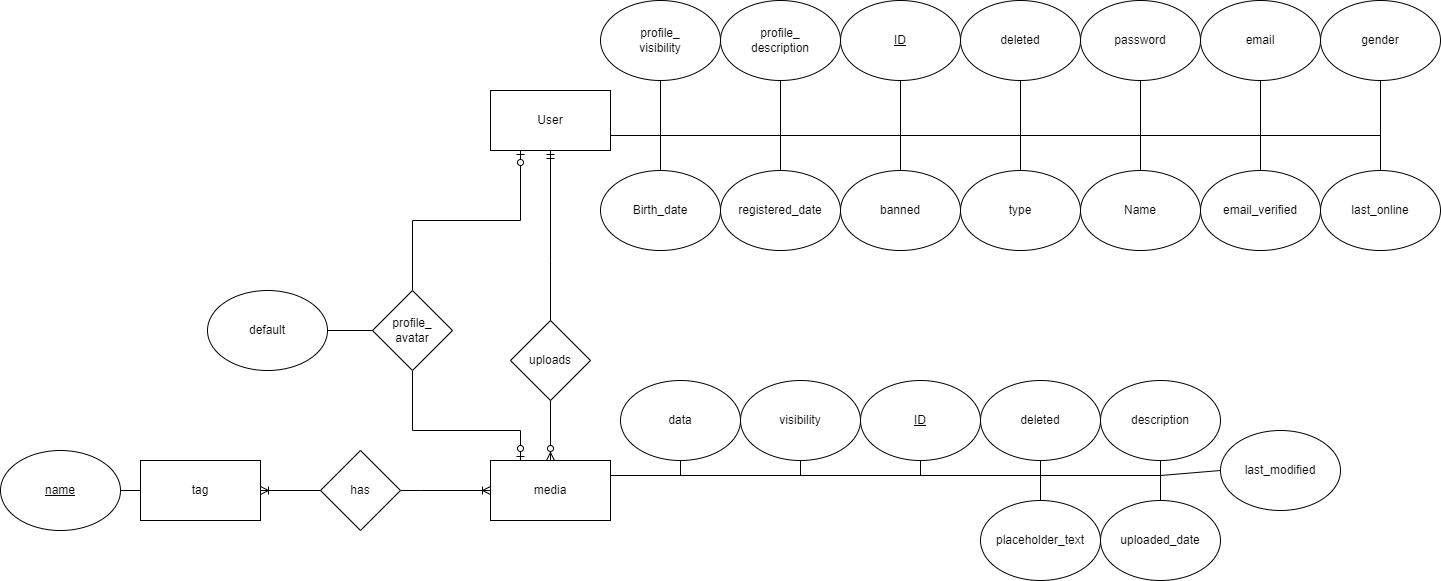

The diagram above was exported from draw.io. Its source (the exported page's mxGraphModel, read from the mxfile embedded in the PNG):
<mxGraphModel dx="2245" dy="1997" grid="1" gridSize="10" guides="1" tooltips="1" connect="1" arrows="1" fold="1" page="1" pageScale="1" pageWidth="827" pageHeight="1169" math="0" shadow="0">
  <root>
    <mxCell id="0" />
    <mxCell id="1" parent="0" />
    <mxCell id="dZfeglvte216Bx80sz5y-131" style="edgeStyle=orthogonalEdgeStyle;rounded=0;orthogonalLoop=1;jettySize=auto;html=1;exitX=0.5;exitY=1;exitDx=0;exitDy=0;entryX=0.5;entryY=0;entryDx=0;entryDy=0;endArrow=none;endFill=0;startArrow=ERmandOne;startFill=0;" parent="1" source="dZfeglvte216Bx80sz5y-1" target="dZfeglvte216Bx80sz5y-130" edge="1">
      <mxGeometry relative="1" as="geometry">
        <Array as="points">
          <mxPoint x="-70" y="80" />
          <mxPoint x="-70" y="80" />
        </Array>
      </mxGeometry>
    </mxCell>
    <mxCell id="6D6ECbLCiUqLHoUFoQ9B-78" style="edgeStyle=orthogonalEdgeStyle;rounded=0;orthogonalLoop=1;jettySize=auto;html=1;exitX=1;exitY=0.75;exitDx=0;exitDy=0;endArrow=none;endFill=0;" parent="1" source="dZfeglvte216Bx80sz5y-1" target="dZfeglvte216Bx80sz5y-3" edge="1">
      <mxGeometry relative="1" as="geometry">
        <Array as="points">
          <mxPoint x="280" y="-45" />
        </Array>
      </mxGeometry>
    </mxCell>
    <mxCell id="dZfeglvte216Bx80sz5y-1" value="User" style="rounded=0;whiteSpace=wrap;html=1;" parent="1" vertex="1">
      <mxGeometry x="-130" y="-90" width="120" height="60" as="geometry" />
    </mxCell>
    <mxCell id="dZfeglvte216Bx80sz5y-9" style="edgeStyle=orthogonalEdgeStyle;rounded=0;orthogonalLoop=1;jettySize=auto;html=1;exitX=0.5;exitY=0;exitDx=0;exitDy=0;endArrow=none;endFill=0;entryX=1;entryY=0.75;entryDx=0;entryDy=0;" parent="1" source="dZfeglvte216Bx80sz5y-2" target="dZfeglvte216Bx80sz5y-1" edge="1">
      <mxGeometry relative="1" as="geometry">
        <Array as="points">
          <mxPoint x="520" y="-45" />
        </Array>
      </mxGeometry>
    </mxCell>
    <mxCell id="dZfeglvte216Bx80sz5y-2" value="Name" style="ellipse;whiteSpace=wrap;html=1;" parent="1" vertex="1">
      <mxGeometry x="460" y="-10" width="120" height="80" as="geometry" />
    </mxCell>
    <mxCell id="dZfeglvte216Bx80sz5y-3" value="&lt;u&gt;ID&lt;/u&gt;" style="ellipse;whiteSpace=wrap;html=1;" parent="1" vertex="1">
      <mxGeometry x="220" y="-180" width="120" height="80" as="geometry" />
    </mxCell>
    <mxCell id="Mn52vAff-rX5zDL7jaZr-45" style="edgeStyle=orthogonalEdgeStyle;rounded=0;orthogonalLoop=1;jettySize=auto;html=1;exitX=0.5;exitY=0;exitDx=0;exitDy=0;entryX=1;entryY=0.75;entryDx=0;entryDy=0;startArrow=none;startFill=0;endArrow=none;endFill=0;" parent="1" source="dZfeglvte216Bx80sz5y-4" target="dZfeglvte216Bx80sz5y-1" edge="1">
      <mxGeometry relative="1" as="geometry" />
    </mxCell>
    <mxCell id="dZfeglvte216Bx80sz5y-4" value="Birth_date" style="ellipse;whiteSpace=wrap;html=1;" parent="1" vertex="1">
      <mxGeometry x="-20" y="-10" width="120" height="80" as="geometry" />
    </mxCell>
    <mxCell id="Mn52vAff-rX5zDL7jaZr-71" style="edgeStyle=orthogonalEdgeStyle;rounded=0;orthogonalLoop=1;jettySize=auto;html=1;exitX=0.5;exitY=1;exitDx=0;exitDy=0;entryX=1;entryY=0.25;entryDx=0;entryDy=0;startArrow=none;startFill=0;endArrow=none;endFill=0;" parent="1" source="dZfeglvte216Bx80sz5y-16" target="dZfeglvte216Bx80sz5y-17" edge="1">
      <mxGeometry relative="1" as="geometry">
        <Array as="points">
          <mxPoint x="300" y="295" />
        </Array>
      </mxGeometry>
    </mxCell>
    <mxCell id="dZfeglvte216Bx80sz5y-16" value="&lt;u&gt;ID&lt;/u&gt;" style="ellipse;whiteSpace=wrap;html=1;" parent="1" vertex="1">
      <mxGeometry x="240" y="200" width="120" height="80" as="geometry" />
    </mxCell>
    <mxCell id="6D6ECbLCiUqLHoUFoQ9B-86" style="edgeStyle=orthogonalEdgeStyle;rounded=0;orthogonalLoop=1;jettySize=auto;html=1;exitX=0.25;exitY=0;exitDx=0;exitDy=0;entryX=0.5;entryY=1;entryDx=0;entryDy=0;endArrow=none;endFill=0;startArrow=ERzeroToOne;startFill=0;" parent="1" source="dZfeglvte216Bx80sz5y-17" target="6D6ECbLCiUqLHoUFoQ9B-84" edge="1">
      <mxGeometry relative="1" as="geometry">
        <Array as="points">
          <mxPoint x="-100" y="250" />
          <mxPoint x="-208" y="250" />
        </Array>
      </mxGeometry>
    </mxCell>
    <mxCell id="dZfeglvte216Bx80sz5y-17" value="media" style="rounded=0;whiteSpace=wrap;html=1;" parent="1" vertex="1">
      <mxGeometry x="-130" y="280" width="120" height="60" as="geometry" />
    </mxCell>
    <mxCell id="Mn52vAff-rX5zDL7jaZr-73" style="edgeStyle=orthogonalEdgeStyle;rounded=0;orthogonalLoop=1;jettySize=auto;html=1;exitX=0.5;exitY=1;exitDx=0;exitDy=0;entryX=1;entryY=0.25;entryDx=0;entryDy=0;startArrow=none;startFill=0;endArrow=none;endFill=0;" parent="1" source="dZfeglvte216Bx80sz5y-18" target="dZfeglvte216Bx80sz5y-17" edge="1">
      <mxGeometry relative="1" as="geometry">
        <Array as="points">
          <mxPoint x="60" y="295" />
        </Array>
      </mxGeometry>
    </mxCell>
    <mxCell id="dZfeglvte216Bx80sz5y-18" value="data" style="ellipse;whiteSpace=wrap;html=1;" parent="1" vertex="1">
      <mxGeometry y="200" width="120" height="80" as="geometry" />
    </mxCell>
    <mxCell id="Mn52vAff-rX5zDL7jaZr-98" style="edgeStyle=orthogonalEdgeStyle;rounded=0;orthogonalLoop=1;jettySize=auto;html=1;exitX=0.5;exitY=1;exitDx=0;exitDy=0;entryX=1;entryY=0.25;entryDx=0;entryDy=0;startArrow=none;startFill=0;endArrow=none;endFill=0;" parent="1" source="dZfeglvte216Bx80sz5y-24" target="dZfeglvte216Bx80sz5y-17" edge="1">
      <mxGeometry relative="1" as="geometry">
        <Array as="points">
          <mxPoint x="180" y="295" />
        </Array>
      </mxGeometry>
    </mxCell>
    <mxCell id="dZfeglvte216Bx80sz5y-24" value="visibility" style="ellipse;whiteSpace=wrap;html=1;" parent="1" vertex="1">
      <mxGeometry x="120" y="200" width="120" height="80" as="geometry" />
    </mxCell>
    <mxCell id="6D6ECbLCiUqLHoUFoQ9B-79" style="edgeStyle=orthogonalEdgeStyle;rounded=0;orthogonalLoop=1;jettySize=auto;html=1;exitX=0.5;exitY=1;exitDx=0;exitDy=0;entryX=1;entryY=0.75;entryDx=0;entryDy=0;endArrow=none;endFill=0;" parent="1" source="dZfeglvte216Bx80sz5y-34" target="dZfeglvte216Bx80sz5y-1" edge="1">
      <mxGeometry relative="1" as="geometry" />
    </mxCell>
    <mxCell id="dZfeglvte216Bx80sz5y-34" value="password" style="ellipse;whiteSpace=wrap;html=1;" parent="1" vertex="1">
      <mxGeometry x="460" y="-180" width="120" height="80" as="geometry" />
    </mxCell>
    <mxCell id="Mn52vAff-rX5zDL7jaZr-44" style="edgeStyle=orthogonalEdgeStyle;rounded=0;orthogonalLoop=1;jettySize=auto;html=1;exitX=0.5;exitY=0;exitDx=0;exitDy=0;entryX=1;entryY=0.75;entryDx=0;entryDy=0;startArrow=none;startFill=0;endArrow=none;endFill=0;" parent="1" source="dZfeglvte216Bx80sz5y-36" target="dZfeglvte216Bx80sz5y-1" edge="1">
      <mxGeometry relative="1" as="geometry" />
    </mxCell>
    <mxCell id="dZfeglvte216Bx80sz5y-36" value="registered_date" style="ellipse;whiteSpace=wrap;html=1;" parent="1" vertex="1">
      <mxGeometry x="100" y="-10" width="120" height="80" as="geometry" />
    </mxCell>
    <mxCell id="Mn52vAff-rX5zDL7jaZr-28" style="edgeStyle=orthogonalEdgeStyle;rounded=0;orthogonalLoop=1;jettySize=auto;html=1;exitX=0.5;exitY=1;exitDx=0;exitDy=0;startArrow=none;startFill=0;endArrow=none;endFill=0;" parent="1" source="dZfeglvte216Bx80sz5y-72" edge="1">
      <mxGeometry relative="1" as="geometry">
        <mxPoint x="-10" y="-45" as="targetPoint" />
        <Array as="points">
          <mxPoint x="640" y="-45" />
        </Array>
      </mxGeometry>
    </mxCell>
    <mxCell id="dZfeglvte216Bx80sz5y-72" value="email" style="ellipse;whiteSpace=wrap;html=1;" parent="1" vertex="1">
      <mxGeometry x="580" y="-180" width="120" height="80" as="geometry" />
    </mxCell>
    <mxCell id="Mn52vAff-rX5zDL7jaZr-29" style="edgeStyle=orthogonalEdgeStyle;rounded=0;orthogonalLoop=1;jettySize=auto;html=1;exitX=0.5;exitY=0;exitDx=0;exitDy=0;entryX=1;entryY=0.75;entryDx=0;entryDy=0;startArrow=none;startFill=0;endArrow=none;endFill=0;" parent="1" source="dZfeglvte216Bx80sz5y-74" target="dZfeglvte216Bx80sz5y-1" edge="1">
      <mxGeometry relative="1" as="geometry" />
    </mxCell>
    <mxCell id="dZfeglvte216Bx80sz5y-74" value="email_verified" style="ellipse;whiteSpace=wrap;html=1;" parent="1" vertex="1">
      <mxGeometry x="580" y="-10" width="120" height="80" as="geometry" />
    </mxCell>
    <mxCell id="dZfeglvte216Bx80sz5y-77" value="tag" style="rounded=0;whiteSpace=wrap;html=1;" parent="1" vertex="1">
      <mxGeometry x="-480" y="280" width="120" height="60" as="geometry" />
    </mxCell>
    <mxCell id="dZfeglvte216Bx80sz5y-79" style="edgeStyle=orthogonalEdgeStyle;rounded=0;orthogonalLoop=1;jettySize=auto;html=1;exitX=1;exitY=0.5;exitDx=0;exitDy=0;endArrow=none;endFill=0;entryX=0;entryY=0.5;entryDx=0;entryDy=0;" parent="1" source="dZfeglvte216Bx80sz5y-78" target="dZfeglvte216Bx80sz5y-77" edge="1">
      <mxGeometry relative="1" as="geometry">
        <Array as="points">
          <mxPoint x="-510" y="310" />
        </Array>
      </mxGeometry>
    </mxCell>
    <mxCell id="dZfeglvte216Bx80sz5y-78" value="&lt;u&gt;name&lt;/u&gt;" style="ellipse;whiteSpace=wrap;html=1;" parent="1" vertex="1">
      <mxGeometry x="-620" y="270" width="120" height="80" as="geometry" />
    </mxCell>
    <mxCell id="Mn52vAff-rX5zDL7jaZr-88" style="edgeStyle=orthogonalEdgeStyle;rounded=0;orthogonalLoop=1;jettySize=auto;html=1;exitX=0.5;exitY=1;exitDx=0;exitDy=0;entryX=1;entryY=0.75;entryDx=0;entryDy=0;startArrow=none;startFill=0;endArrow=none;endFill=0;" parent="1" source="dZfeglvte216Bx80sz5y-86" target="dZfeglvte216Bx80sz5y-1" edge="1">
      <mxGeometry relative="1" as="geometry">
        <Array as="points">
          <mxPoint x="40" y="-45" />
        </Array>
      </mxGeometry>
    </mxCell>
    <mxCell id="dZfeglvte216Bx80sz5y-86" value="profile_&lt;br&gt;visibility" style="ellipse;whiteSpace=wrap;html=1;" parent="1" vertex="1">
      <mxGeometry x="-20" y="-180" width="120" height="80" as="geometry" />
    </mxCell>
    <mxCell id="Mn52vAff-rX5zDL7jaZr-78" style="edgeStyle=orthogonalEdgeStyle;rounded=0;orthogonalLoop=1;jettySize=auto;html=1;startArrow=none;startFill=0;endArrow=none;endFill=0;entryX=1;entryY=0.75;entryDx=0;entryDy=0;" parent="1" source="dZfeglvte216Bx80sz5y-88" target="dZfeglvte216Bx80sz5y-1" edge="1">
      <mxGeometry relative="1" as="geometry">
        <mxPoint x="-370" y="-60" as="targetPoint" />
        <mxPoint x="-373" y="-220" as="sourcePoint" />
        <Array as="points">
          <mxPoint x="160" y="-45" />
        </Array>
      </mxGeometry>
    </mxCell>
    <mxCell id="dZfeglvte216Bx80sz5y-88" value="profile_&lt;br&gt;description" style="ellipse;whiteSpace=wrap;html=1;" parent="1" vertex="1">
      <mxGeometry x="100" y="-180" width="120" height="80" as="geometry" />
    </mxCell>
    <mxCell id="dZfeglvte216Bx80sz5y-132" style="edgeStyle=orthogonalEdgeStyle;rounded=0;orthogonalLoop=1;jettySize=auto;html=1;exitX=0.5;exitY=1;exitDx=0;exitDy=0;endArrow=ERzeroToMany;endFill=0;" parent="1" source="dZfeglvte216Bx80sz5y-130" target="dZfeglvte216Bx80sz5y-17" edge="1">
      <mxGeometry relative="1" as="geometry">
        <Array as="points">
          <mxPoint x="-70" y="220" />
        </Array>
      </mxGeometry>
    </mxCell>
    <mxCell id="dZfeglvte216Bx80sz5y-130" value="uploads" style="rhombus;whiteSpace=wrap;html=1;" parent="1" vertex="1">
      <mxGeometry x="-110" y="140" width="80" height="80" as="geometry" />
    </mxCell>
    <mxCell id="dZfeglvte216Bx80sz5y-134" style="edgeStyle=orthogonalEdgeStyle;rounded=0;orthogonalLoop=1;jettySize=auto;html=1;exitX=1;exitY=0.5;exitDx=0;exitDy=0;entryX=0;entryY=0.5;entryDx=0;entryDy=0;endArrow=ERoneToMany;endFill=0;" parent="1" source="dZfeglvte216Bx80sz5y-133" target="dZfeglvte216Bx80sz5y-17" edge="1">
      <mxGeometry relative="1" as="geometry">
        <Array as="points">
          <mxPoint x="-200" y="310" />
          <mxPoint x="-200" y="310" />
        </Array>
      </mxGeometry>
    </mxCell>
    <mxCell id="dZfeglvte216Bx80sz5y-135" style="edgeStyle=orthogonalEdgeStyle;rounded=0;orthogonalLoop=1;jettySize=auto;html=1;exitX=0;exitY=0.5;exitDx=0;exitDy=0;entryX=1;entryY=0.5;entryDx=0;entryDy=0;endArrow=ERoneToMany;endFill=0;startArrow=none;startFill=0;" parent="1" source="dZfeglvte216Bx80sz5y-133" target="dZfeglvte216Bx80sz5y-77" edge="1">
      <mxGeometry relative="1" as="geometry" />
    </mxCell>
    <mxCell id="dZfeglvte216Bx80sz5y-133" value="has" style="rhombus;whiteSpace=wrap;html=1;" parent="1" vertex="1">
      <mxGeometry x="-300" y="270" width="80" height="80" as="geometry" />
    </mxCell>
    <mxCell id="Mn52vAff-rX5zDL7jaZr-70" style="edgeStyle=orthogonalEdgeStyle;rounded=0;orthogonalLoop=1;jettySize=auto;html=1;exitX=0.5;exitY=1;exitDx=0;exitDy=0;startArrow=none;startFill=0;endArrow=none;endFill=0;entryX=1;entryY=0.25;entryDx=0;entryDy=0;" parent="1" source="6D6ECbLCiUqLHoUFoQ9B-5" target="dZfeglvte216Bx80sz5y-17" edge="1">
      <mxGeometry relative="1" as="geometry">
        <mxPoint x="-10" y="310" as="targetPoint" />
        <Array as="points">
          <mxPoint x="420" y="295" />
        </Array>
      </mxGeometry>
    </mxCell>
    <mxCell id="6D6ECbLCiUqLHoUFoQ9B-5" value="deleted" style="ellipse;whiteSpace=wrap;html=1;" parent="1" vertex="1">
      <mxGeometry x="360" y="200" width="120" height="80" as="geometry" />
    </mxCell>
    <mxCell id="JwuYmU_Xz_KVvLR-Vs6Z-2" style="edgeStyle=orthogonalEdgeStyle;rounded=0;orthogonalLoop=1;jettySize=auto;html=1;exitX=0.5;exitY=0;exitDx=0;exitDy=0;entryX=0.25;entryY=1;entryDx=0;entryDy=0;startArrow=none;startFill=0;endArrow=ERzeroToOne;endFill=0;" parent="1" source="6D6ECbLCiUqLHoUFoQ9B-84" target="dZfeglvte216Bx80sz5y-1" edge="1">
      <mxGeometry relative="1" as="geometry" />
    </mxCell>
    <mxCell id="6D6ECbLCiUqLHoUFoQ9B-84" value="profile_&lt;br&gt;avatar" style="rhombus;whiteSpace=wrap;html=1;" parent="1" vertex="1">
      <mxGeometry x="-248" y="110" width="80" height="80" as="geometry" />
    </mxCell>
    <mxCell id="6D6ECbLCiUqLHoUFoQ9B-92" style="edgeStyle=orthogonalEdgeStyle;rounded=0;orthogonalLoop=1;jettySize=auto;html=1;exitX=0.5;exitY=0;exitDx=0;exitDy=0;endArrow=none;endFill=0;entryX=1;entryY=0.75;entryDx=0;entryDy=0;" parent="1" source="6D6ECbLCiUqLHoUFoQ9B-90" target="dZfeglvte216Bx80sz5y-1" edge="1">
      <mxGeometry relative="1" as="geometry">
        <mxPoint x="-50" y="-130" as="targetPoint" />
        <Array as="points">
          <mxPoint x="760" y="-45" />
        </Array>
      </mxGeometry>
    </mxCell>
    <mxCell id="6D6ECbLCiUqLHoUFoQ9B-90" value="last_online" style="ellipse;whiteSpace=wrap;html=1;" parent="1" vertex="1">
      <mxGeometry x="700" y="-10" width="120" height="80" as="geometry" />
    </mxCell>
    <mxCell id="UAhE1bvouWM0LQ9jqx9I-9" style="edgeStyle=orthogonalEdgeStyle;rounded=0;orthogonalLoop=1;jettySize=auto;html=1;exitX=0.5;exitY=0;exitDx=0;exitDy=0;entryX=1;entryY=0.75;entryDx=0;entryDy=0;startArrow=none;startFill=0;endArrow=none;endFill=0;" parent="1" source="UAhE1bvouWM0LQ9jqx9I-8" target="dZfeglvte216Bx80sz5y-1" edge="1">
      <mxGeometry relative="1" as="geometry">
        <Array as="points">
          <mxPoint x="400" y="-45" />
        </Array>
      </mxGeometry>
    </mxCell>
    <mxCell id="UAhE1bvouWM0LQ9jqx9I-8" value="type" style="ellipse;whiteSpace=wrap;html=1;" parent="1" vertex="1">
      <mxGeometry x="340" y="-10" width="120" height="80" as="geometry" />
    </mxCell>
    <mxCell id="UAhE1bvouWM0LQ9jqx9I-60" style="edgeStyle=orthogonalEdgeStyle;rounded=0;orthogonalLoop=1;jettySize=auto;html=1;exitX=0.5;exitY=1;exitDx=0;exitDy=0;entryX=1;entryY=0.75;entryDx=0;entryDy=0;startArrow=none;startFill=0;endArrow=none;endFill=0;" parent="1" source="UAhE1bvouWM0LQ9jqx9I-59" target="dZfeglvte216Bx80sz5y-1" edge="1">
      <mxGeometry relative="1" as="geometry">
        <Array as="points">
          <mxPoint x="400" y="-45" />
        </Array>
      </mxGeometry>
    </mxCell>
    <mxCell id="UAhE1bvouWM0LQ9jqx9I-59" value="deleted" style="ellipse;whiteSpace=wrap;html=1;" parent="1" vertex="1">
      <mxGeometry x="340" y="-180" width="120" height="80" as="geometry" />
    </mxCell>
    <mxCell id="Mn52vAff-rX5zDL7jaZr-43" style="edgeStyle=orthogonalEdgeStyle;rounded=0;orthogonalLoop=1;jettySize=auto;html=1;exitX=0.5;exitY=0;exitDx=0;exitDy=0;entryX=1;entryY=0.75;entryDx=0;entryDy=0;startArrow=none;startFill=0;endArrow=none;endFill=0;" parent="1" source="UAhE1bvouWM0LQ9jqx9I-61" target="dZfeglvte216Bx80sz5y-1" edge="1">
      <mxGeometry relative="1" as="geometry" />
    </mxCell>
    <mxCell id="UAhE1bvouWM0LQ9jqx9I-61" value="banned" style="ellipse;whiteSpace=wrap;html=1;" parent="1" vertex="1">
      <mxGeometry x="220" y="-10" width="120" height="80" as="geometry" />
    </mxCell>
    <mxCell id="-5fK-wkunYE34qFGGVz6-3" style="edgeStyle=orthogonalEdgeStyle;rounded=0;orthogonalLoop=1;jettySize=auto;html=1;exitX=0.5;exitY=1;exitDx=0;exitDy=0;endArrow=none;endFill=0;entryX=1;entryY=0.25;entryDx=0;entryDy=0;" parent="1" source="-5fK-wkunYE34qFGGVz6-1" target="dZfeglvte216Bx80sz5y-17" edge="1">
      <mxGeometry relative="1" as="geometry">
        <mxPoint x="50" y="300" as="targetPoint" />
        <Array as="points">
          <mxPoint x="540" y="295" />
        </Array>
      </mxGeometry>
    </mxCell>
    <mxCell id="-5fK-wkunYE34qFGGVz6-1" value="description" style="ellipse;whiteSpace=wrap;html=1;" parent="1" vertex="1">
      <mxGeometry x="480" y="200" width="120" height="80" as="geometry" />
    </mxCell>
    <mxCell id="-5fK-wkunYE34qFGGVz6-5" style="edgeStyle=orthogonalEdgeStyle;rounded=0;orthogonalLoop=1;jettySize=auto;html=1;exitX=0.5;exitY=0;exitDx=0;exitDy=0;entryX=1;entryY=0.25;entryDx=0;entryDy=0;endArrow=none;endFill=0;" parent="1" source="-5fK-wkunYE34qFGGVz6-4" target="dZfeglvte216Bx80sz5y-17" edge="1">
      <mxGeometry relative="1" as="geometry" />
    </mxCell>
    <mxCell id="-5fK-wkunYE34qFGGVz6-4" value="placeholder_text" style="ellipse;whiteSpace=wrap;html=1;" parent="1" vertex="1">
      <mxGeometry x="360" y="320" width="120" height="80" as="geometry" />
    </mxCell>
    <mxCell id="cJig29JVU2jw-bN7rZFu-2" style="rounded=0;orthogonalLoop=1;jettySize=auto;html=1;exitX=0.5;exitY=0;exitDx=0;exitDy=0;entryX=1;entryY=0.25;entryDx=0;entryDy=0;startArrow=none;startFill=0;endArrow=none;endFill=0;" parent="1" source="cJig29JVU2jw-bN7rZFu-1" target="dZfeglvte216Bx80sz5y-17" edge="1">
      <mxGeometry relative="1" as="geometry">
        <Array as="points">
          <mxPoint x="540" y="295" />
        </Array>
      </mxGeometry>
    </mxCell>
    <mxCell id="cJig29JVU2jw-bN7rZFu-1" value="uploaded_date" style="ellipse;whiteSpace=wrap;html=1;" parent="1" vertex="1">
      <mxGeometry x="480" y="320" width="120" height="80" as="geometry" />
    </mxCell>
    <mxCell id="cJig29JVU2jw-bN7rZFu-5" style="edgeStyle=none;rounded=0;orthogonalLoop=1;jettySize=auto;html=1;exitX=0;exitY=0.5;exitDx=0;exitDy=0;entryX=1;entryY=0.25;entryDx=0;entryDy=0;startArrow=none;startFill=0;endArrow=none;endFill=0;" parent="1" source="cJig29JVU2jw-bN7rZFu-3" target="dZfeglvte216Bx80sz5y-17" edge="1">
      <mxGeometry relative="1" as="geometry">
        <Array as="points">
          <mxPoint x="540" y="295" />
        </Array>
      </mxGeometry>
    </mxCell>
    <mxCell id="cJig29JVU2jw-bN7rZFu-3" value="last_modified" style="ellipse;whiteSpace=wrap;html=1;" parent="1" vertex="1">
      <mxGeometry x="600" y="250" width="120" height="80" as="geometry" />
    </mxCell>
    <mxCell id="JwuYmU_Xz_KVvLR-Vs6Z-4" style="edgeStyle=orthogonalEdgeStyle;rounded=0;orthogonalLoop=1;jettySize=auto;html=1;exitX=1;exitY=0.5;exitDx=0;exitDy=0;startArrow=none;startFill=0;endArrow=none;endFill=0;" parent="1" source="JwuYmU_Xz_KVvLR-Vs6Z-3" target="6D6ECbLCiUqLHoUFoQ9B-84" edge="1">
      <mxGeometry relative="1" as="geometry" />
    </mxCell>
    <mxCell id="JwuYmU_Xz_KVvLR-Vs6Z-3" value="default" style="ellipse;whiteSpace=wrap;html=1;" parent="1" vertex="1">
      <mxGeometry x="-413" y="110" width="120" height="80" as="geometry" />
    </mxCell>
    <mxCell id="UHSPKI-VmEh2HyTvktG--2" style="edgeStyle=orthogonalEdgeStyle;rounded=0;orthogonalLoop=1;jettySize=auto;html=1;exitX=0.5;exitY=1;exitDx=0;exitDy=0;entryX=1;entryY=0.75;entryDx=0;entryDy=0;endArrow=none;endFill=0;" parent="1" source="UHSPKI-VmEh2HyTvktG--1" target="dZfeglvte216Bx80sz5y-1" edge="1">
      <mxGeometry relative="1" as="geometry" />
    </mxCell>
    <mxCell id="UHSPKI-VmEh2HyTvktG--1" value="gender" style="ellipse;whiteSpace=wrap;html=1;" parent="1" vertex="1">
      <mxGeometry x="700" y="-180" width="120" height="80" as="geometry" />
    </mxCell>
  </root>
</mxGraphModel>